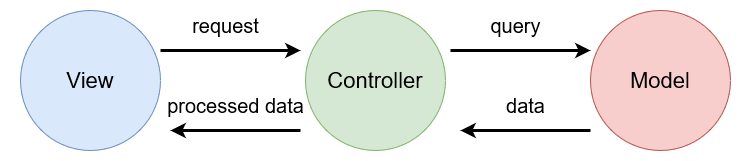

The diagram above was exported from draw.io. Its source (the exported page's mxGraphModel, read from the mxfile embedded in the PNG):
<mxGraphModel dx="1422" dy="772" grid="1" gridSize="10" guides="1" tooltips="1" connect="1" arrows="1" fold="1" page="1" pageScale="1" pageWidth="850" pageHeight="1100" math="0" shadow="0">
  <root>
    <mxCell id="0" />
    <mxCell id="1" parent="0" />
    <mxCell id="fr_EIfHUrdiBm-4paY3t-26" value="" style="rounded=0;whiteSpace=wrap;html=1;fontSize=20;strokeColor=none;" vertex="1" parent="1">
      <mxGeometry x="50" y="290" width="750" height="160" as="geometry" />
    </mxCell>
    <mxCell id="fr_EIfHUrdiBm-4paY3t-1" value="&lt;font style=&quot;font-size: 22px&quot;&gt;View&lt;/font&gt;" style="ellipse;whiteSpace=wrap;html=1;aspect=fixed;fillColor=#dae8fc;strokeColor=#6c8ebf;" vertex="1" parent="1">
      <mxGeometry x="70" y="300" width="140" height="140" as="geometry" />
    </mxCell>
    <mxCell id="fr_EIfHUrdiBm-4paY3t-2" value="&lt;font style=&quot;font-size: 22px&quot;&gt;Model&lt;/font&gt;" style="ellipse;whiteSpace=wrap;html=1;aspect=fixed;fillColor=#f8cecc;strokeColor=#b85450;" vertex="1" parent="1">
      <mxGeometry x="640" y="300" width="140" height="140" as="geometry" />
    </mxCell>
    <mxCell id="fr_EIfHUrdiBm-4paY3t-3" value="&lt;font style=&quot;font-size: 22px&quot;&gt;Controller&lt;/font&gt;" style="ellipse;whiteSpace=wrap;html=1;aspect=fixed;fillColor=#d5e8d4;strokeColor=#82b366;" vertex="1" parent="1">
      <mxGeometry x="355" y="300" width="140" height="140" as="geometry" />
    </mxCell>
    <mxCell id="fr_EIfHUrdiBm-4paY3t-15" value="" style="endArrow=classic;html=1;rounded=0;fontSize=22;strokeWidth=3;" edge="1" parent="1">
      <mxGeometry width="50" height="50" relative="1" as="geometry">
        <mxPoint x="210" y="340" as="sourcePoint" />
        <mxPoint x="350" y="340" as="targetPoint" />
      </mxGeometry>
    </mxCell>
    <mxCell id="fr_EIfHUrdiBm-4paY3t-18" value="" style="endArrow=classic;html=1;rounded=0;fontSize=22;strokeWidth=3;" edge="1" parent="1">
      <mxGeometry width="50" height="50" relative="1" as="geometry">
        <mxPoint x="500" y="340" as="sourcePoint" />
        <mxPoint x="640" y="340" as="targetPoint" />
      </mxGeometry>
    </mxCell>
    <mxCell id="fr_EIfHUrdiBm-4paY3t-19" value="" style="endArrow=classic;html=1;rounded=0;fontSize=22;strokeWidth=3;" edge="1" parent="1">
      <mxGeometry width="50" height="50" relative="1" as="geometry">
        <mxPoint x="350" y="420" as="sourcePoint" />
        <mxPoint x="220" y="420" as="targetPoint" />
      </mxGeometry>
    </mxCell>
    <mxCell id="fr_EIfHUrdiBm-4paY3t-20" value="" style="endArrow=classic;html=1;rounded=0;fontSize=22;strokeWidth=3;" edge="1" parent="1">
      <mxGeometry width="50" height="50" relative="1" as="geometry">
        <mxPoint x="640" y="420" as="sourcePoint" />
        <mxPoint x="510" y="420" as="targetPoint" />
      </mxGeometry>
    </mxCell>
    <mxCell id="fr_EIfHUrdiBm-4paY3t-21" value="&lt;font style=&quot;font-size: 20px&quot;&gt;request&lt;/font&gt;" style="text;html=1;align=center;verticalAlign=middle;resizable=0;points=[];autosize=1;strokeColor=none;fillColor=none;fontSize=22;" vertex="1" parent="1">
      <mxGeometry x="235" y="300" width="80" height="30" as="geometry" />
    </mxCell>
    <mxCell id="fr_EIfHUrdiBm-4paY3t-22" value="&lt;font style=&quot;font-size: 20px&quot;&gt;query&lt;/font&gt;" style="text;html=1;align=center;verticalAlign=middle;resizable=0;points=[];autosize=1;strokeColor=none;fillColor=none;fontSize=22;" vertex="1" parent="1">
      <mxGeometry x="530" y="300" width="70" height="30" as="geometry" />
    </mxCell>
    <mxCell id="fr_EIfHUrdiBm-4paY3t-23" value="&lt;font style=&quot;font-size: 20px&quot;&gt;data&lt;/font&gt;" style="text;html=1;align=center;verticalAlign=middle;resizable=0;points=[];autosize=1;strokeColor=none;fillColor=none;fontSize=22;" vertex="1" parent="1">
      <mxGeometry x="550" y="380" width="50" height="30" as="geometry" />
    </mxCell>
    <mxCell id="fr_EIfHUrdiBm-4paY3t-24" value="&lt;font style=&quot;font-size: 20px&quot;&gt;processed data&lt;/font&gt;" style="text;html=1;align=center;verticalAlign=middle;resizable=0;points=[];autosize=1;strokeColor=none;fillColor=none;fontSize=22;" vertex="1" parent="1">
      <mxGeometry x="210" y="380" width="150" height="30" as="geometry" />
    </mxCell>
  </root>
</mxGraphModel>